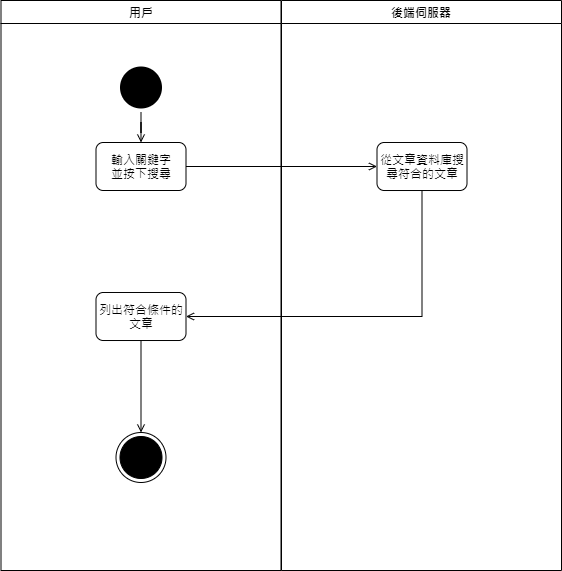

The diagram above was exported from draw.io. Its source (the exported page's mxGraphModel, read from the mxfile embedded in the PNG):
<mxGraphModel dx="434" dy="519" grid="1" gridSize="10" guides="1" tooltips="1" connect="1" arrows="1" fold="1" page="1" pageScale="1" pageWidth="1169" pageHeight="826" background="#ffffff" math="0" shadow="0">
  <root>
    <mxCell id="0" />
    <mxCell id="1" parent="0" />
    <mxCell id="2" value="用戶" style="swimlane;whiteSpace=wrap" parent="1" vertex="1">
      <mxGeometry x="164.5" y="128" width="280" height="570" as="geometry" />
    </mxCell>
    <mxCell id="tsB3Igw4AKaKBtiRKcv_-5" style="edgeStyle=orthogonalEdgeStyle;rounded=0;orthogonalLoop=1;jettySize=auto;html=1;endArrow=open;endFill=0;" parent="2" source="tsB3Igw4AKaKBtiRKcv_-3" target="tsB3Igw4AKaKBtiRKcv_-4" edge="1">
      <mxGeometry relative="1" as="geometry" />
    </mxCell>
    <mxCell id="tsB3Igw4AKaKBtiRKcv_-3" value="" style="ellipse;shape=startState;fillColor=#000000;strokeColor=none;" parent="2" vertex="1">
      <mxGeometry x="115" y="62" width="50" height="50" as="geometry" />
    </mxCell>
    <mxCell id="tsB3Igw4AKaKBtiRKcv_-4" value="輸入關鍵字&lt;br&gt;並按下搜尋" style="rounded=1;whiteSpace=wrap;html=1;" parent="2" vertex="1">
      <mxGeometry x="95" y="142" width="90" height="48" as="geometry" />
    </mxCell>
    <mxCell id="tsB3Igw4AKaKBtiRKcv_-12" style="edgeStyle=orthogonalEdgeStyle;rounded=0;orthogonalLoop=1;jettySize=auto;html=1;endArrow=open;endFill=0;" parent="2" source="tsB3Igw4AKaKBtiRKcv_-9" target="tsB3Igw4AKaKBtiRKcv_-10" edge="1">
      <mxGeometry relative="1" as="geometry" />
    </mxCell>
    <mxCell id="tsB3Igw4AKaKBtiRKcv_-9" value="列出符合條件的&lt;br&gt;文章" style="rounded=1;whiteSpace=wrap;html=1;" parent="2" vertex="1">
      <mxGeometry x="95" y="292" width="90" height="48" as="geometry" />
    </mxCell>
    <mxCell id="tsB3Igw4AKaKBtiRKcv_-10" value="" style="ellipse;html=1;shape=endState;fillColor=#000000;" parent="2" vertex="1">
      <mxGeometry x="115" y="432" width="50" height="50" as="geometry" />
    </mxCell>
    <mxCell id="3" value="後端伺服器" style="swimlane;whiteSpace=wrap" parent="1" vertex="1">
      <mxGeometry x="445" y="128" width="280" height="570" as="geometry" />
    </mxCell>
    <mxCell id="tsB3Igw4AKaKBtiRKcv_-7" value="從文章資料庫搜尋符合的文章" style="rounded=1;whiteSpace=wrap;html=1;" parent="3" vertex="1">
      <mxGeometry x="95.5" y="142" width="90" height="48" as="geometry" />
    </mxCell>
    <mxCell id="tsB3Igw4AKaKBtiRKcv_-6" style="edgeStyle=orthogonalEdgeStyle;rounded=0;orthogonalLoop=1;jettySize=auto;html=1;endArrow=open;endFill=0;" parent="1" source="tsB3Igw4AKaKBtiRKcv_-4" target="tsB3Igw4AKaKBtiRKcv_-7" edge="1">
      <mxGeometry relative="1" as="geometry">
        <mxPoint x="530" y="294" as="targetPoint" />
      </mxGeometry>
    </mxCell>
    <mxCell id="tsB3Igw4AKaKBtiRKcv_-8" style="edgeStyle=orthogonalEdgeStyle;rounded=0;orthogonalLoop=1;jettySize=auto;html=1;endArrow=open;endFill=0;" parent="1" source="tsB3Igw4AKaKBtiRKcv_-7" target="tsB3Igw4AKaKBtiRKcv_-9" edge="1">
      <mxGeometry relative="1" as="geometry">
        <mxPoint x="585" y="450" as="targetPoint" />
        <Array as="points">
          <mxPoint x="585" y="444" />
        </Array>
      </mxGeometry>
    </mxCell>
  </root>
</mxGraphModel>